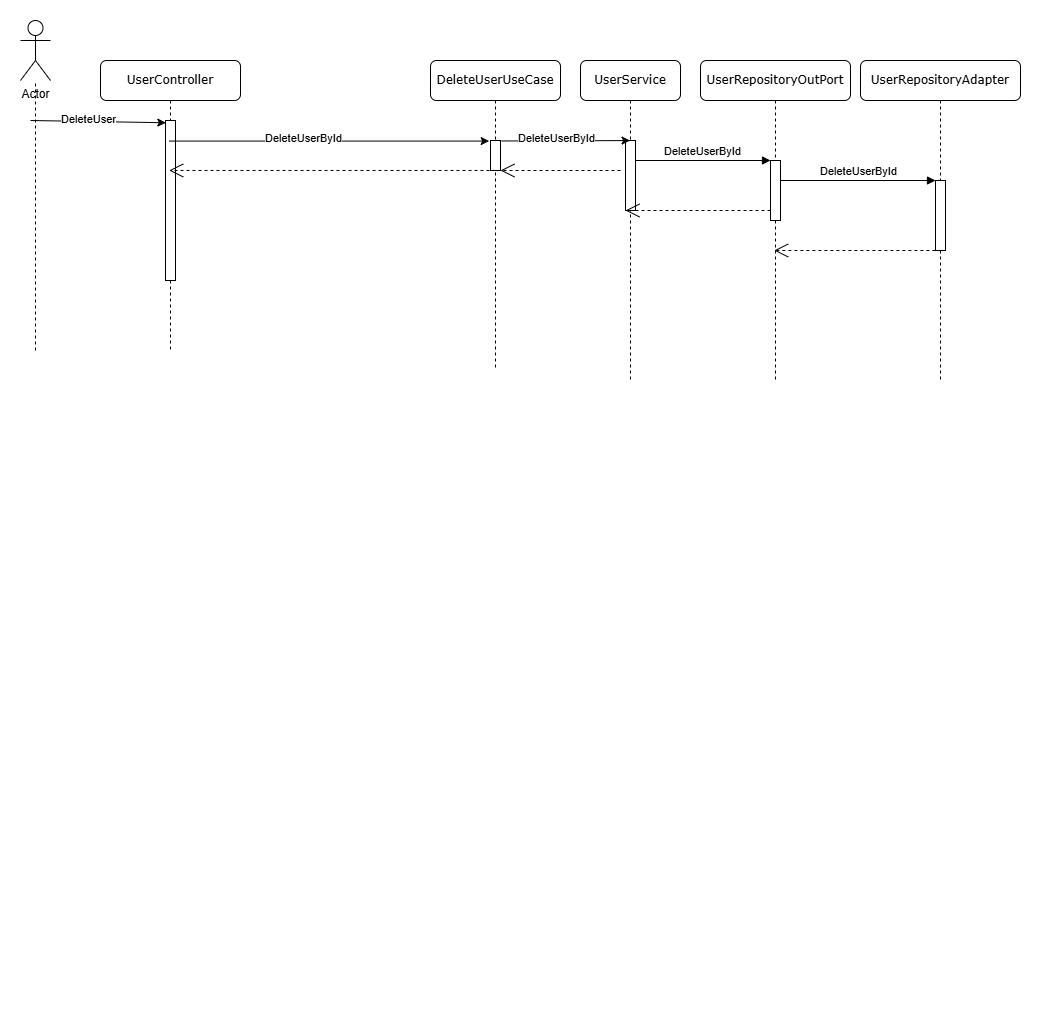

The diagram above was exported from draw.io. Its source (the exported page's mxGraphModel, read from the mxfile embedded in the PNG):
<mxGraphModel dx="1964" dy="460" grid="1" gridSize="10" guides="1" tooltips="1" connect="1" arrows="1" fold="1" page="1" pageScale="1" pageWidth="1100" pageHeight="850" background="none" math="0" shadow="0">
  <root>
    <mxCell id="e2BI7xOAZHHDfoJFTqgN-0" />
    <mxCell id="e2BI7xOAZHHDfoJFTqgN-1" parent="e2BI7xOAZHHDfoJFTqgN-0" />
    <mxCell id="e2BI7xOAZHHDfoJFTqgN-2" value="UserRepositoryOutPort" style="shape=umlLifeline;perimeter=lifelinePerimeter;whiteSpace=wrap;html=1;container=1;collapsible=0;recursiveResize=0;outlineConnect=0;rounded=1;shadow=0;comic=0;labelBackgroundColor=none;strokeWidth=1;fontFamily=Verdana;fontSize=12;align=center;" parent="e2BI7xOAZHHDfoJFTqgN-1" vertex="1">
      <mxGeometry x="220" y="80" width="150" height="320" as="geometry" />
    </mxCell>
    <mxCell id="e2BI7xOAZHHDfoJFTqgN-3" value="" style="html=1;points=[];perimeter=orthogonalPerimeter;rounded=0;shadow=0;comic=0;labelBackgroundColor=none;strokeWidth=1;fontFamily=Verdana;fontSize=12;align=center;" parent="e2BI7xOAZHHDfoJFTqgN-2" vertex="1">
      <mxGeometry x="70" y="100" width="10" height="60" as="geometry" />
    </mxCell>
    <mxCell id="e2BI7xOAZHHDfoJFTqgN-4" value="UserRepositoryAdapter" style="shape=umlLifeline;perimeter=lifelinePerimeter;whiteSpace=wrap;html=1;container=1;collapsible=0;recursiveResize=0;outlineConnect=0;rounded=1;shadow=0;comic=0;labelBackgroundColor=none;strokeWidth=1;fontFamily=Verdana;fontSize=12;align=center;" parent="e2BI7xOAZHHDfoJFTqgN-1" vertex="1">
      <mxGeometry x="380" y="80" width="160" height="320" as="geometry" />
    </mxCell>
    <mxCell id="e2BI7xOAZHHDfoJFTqgN-5" value="" style="html=1;points=[];perimeter=orthogonalPerimeter;rounded=0;shadow=0;comic=0;labelBackgroundColor=none;strokeWidth=1;fontFamily=Verdana;fontSize=12;align=center;" parent="e2BI7xOAZHHDfoJFTqgN-4" vertex="1">
      <mxGeometry x="75" y="120" width="10" height="70" as="geometry" />
    </mxCell>
    <mxCell id="e2BI7xOAZHHDfoJFTqgN-17" value="UserService" style="shape=umlLifeline;perimeter=lifelinePerimeter;whiteSpace=wrap;html=1;container=1;collapsible=0;recursiveResize=0;outlineConnect=0;rounded=1;shadow=0;comic=0;labelBackgroundColor=none;strokeWidth=1;fontFamily=Verdana;fontSize=12;align=center;" parent="e2BI7xOAZHHDfoJFTqgN-1" vertex="1">
      <mxGeometry x="100" y="80" width="100" height="320" as="geometry" />
    </mxCell>
    <mxCell id="e2BI7xOAZHHDfoJFTqgN-18" value="" style="html=1;points=[];perimeter=orthogonalPerimeter;rounded=0;shadow=0;comic=0;labelBackgroundColor=none;strokeWidth=1;fontFamily=Verdana;fontSize=12;align=center;" parent="e2BI7xOAZHHDfoJFTqgN-17" vertex="1">
      <mxGeometry x="45" y="80" width="10" height="70" as="geometry" />
    </mxCell>
    <mxCell id="s1nUczsXNLC_82sxWNjD-0" value="" style="endArrow=open;endSize=12;dashed=1;html=1;rounded=0;" parent="e2BI7xOAZHHDfoJFTqgN-17" edge="1">
      <mxGeometry width="160" relative="1" as="geometry">
        <mxPoint x="190" y="150" as="sourcePoint" />
        <mxPoint x="45" y="150" as="targetPoint" />
      </mxGeometry>
    </mxCell>
    <mxCell id="e2BI7xOAZHHDfoJFTqgN-20" value="&lt;span style=&quot;font-family: Helvetica; font-size: 11px; background-color: rgb(255, 255, 255);&quot;&gt;DeleteUserById&lt;/span&gt;" style="html=1;verticalAlign=bottom;endArrow=block;entryX=0;entryY=0;labelBackgroundColor=none;fontFamily=Verdana;fontSize=12;edgeStyle=elbowEdgeStyle;elbow=vertical;" parent="e2BI7xOAZHHDfoJFTqgN-1" source="e2BI7xOAZHHDfoJFTqgN-18" target="e2BI7xOAZHHDfoJFTqgN-3" edge="1">
      <mxGeometry x="0.0011" relative="1" as="geometry">
        <mxPoint x="220" y="190" as="sourcePoint" />
        <mxPoint as="offset" />
      </mxGeometry>
    </mxCell>
    <mxCell id="e2BI7xOAZHHDfoJFTqgN-21" value="&lt;span style=&quot;font-family: Helvetica; font-size: 11px; background-color: rgb(255, 255, 255);&quot;&gt;DeleteUserById&lt;/span&gt;" style="html=1;verticalAlign=bottom;endArrow=block;entryX=0;entryY=0;labelBackgroundColor=none;fontFamily=Verdana;fontSize=12;edgeStyle=elbowEdgeStyle;elbow=vertical;" parent="e2BI7xOAZHHDfoJFTqgN-1" source="e2BI7xOAZHHDfoJFTqgN-3" target="e2BI7xOAZHHDfoJFTqgN-5" edge="1">
      <mxGeometry relative="1" as="geometry">
        <mxPoint x="370" y="200" as="sourcePoint" />
      </mxGeometry>
    </mxCell>
    <mxCell id="e2BI7xOAZHHDfoJFTqgN-30" value="" style="endArrow=open;endSize=12;dashed=1;html=1;rounded=0;exitX=0.588;exitY=1;exitDx=0;exitDy=0;exitPerimeter=0;" parent="e2BI7xOAZHHDfoJFTqgN-1" source="e2BI7xOAZHHDfoJFTqgN-5" target="e2BI7xOAZHHDfoJFTqgN-2" edge="1">
      <mxGeometry width="160" relative="1" as="geometry">
        <mxPoint x="410" y="980" as="sourcePoint" />
        <mxPoint x="570" y="980" as="targetPoint" />
      </mxGeometry>
    </mxCell>
    <mxCell id="e2BI7xOAZHHDfoJFTqgN-31" value="DeleteUserUseCase" style="shape=umlLifeline;perimeter=lifelinePerimeter;whiteSpace=wrap;html=1;container=1;collapsible=0;recursiveResize=0;outlineConnect=0;rounded=1;shadow=0;comic=0;labelBackgroundColor=none;strokeWidth=1;fontFamily=Verdana;fontSize=12;align=center;" parent="e2BI7xOAZHHDfoJFTqgN-1" vertex="1">
      <mxGeometry x="-50" y="80" width="130" height="310" as="geometry" />
    </mxCell>
    <mxCell id="e2BI7xOAZHHDfoJFTqgN-32" value="" style="html=1;points=[];perimeter=orthogonalPerimeter;rounded=0;shadow=0;comic=0;labelBackgroundColor=none;strokeWidth=1;fontFamily=Verdana;fontSize=12;align=center;" parent="e2BI7xOAZHHDfoJFTqgN-31" vertex="1">
      <mxGeometry x="60" y="80" width="10" height="30" as="geometry" />
    </mxCell>
    <mxCell id="s1nUczsXNLC_82sxWNjD-1" value="" style="endArrow=open;endSize=12;dashed=1;html=1;rounded=0;" parent="e2BI7xOAZHHDfoJFTqgN-31" edge="1">
      <mxGeometry width="160" relative="1" as="geometry">
        <mxPoint x="190" y="110" as="sourcePoint" />
        <mxPoint x="70" y="110" as="targetPoint" />
      </mxGeometry>
    </mxCell>
    <mxCell id="e2BI7xOAZHHDfoJFTqgN-33" value="" style="endArrow=none;dashed=1;html=1;rounded=0;" parent="e2BI7xOAZHHDfoJFTqgN-1" target="e2BI7xOAZHHDfoJFTqgN-34" edge="1">
      <mxGeometry width="50" height="50" relative="1" as="geometry">
        <mxPoint x="-445" y="370" as="sourcePoint" />
        <mxPoint x="-440" y="70" as="targetPoint" />
      </mxGeometry>
    </mxCell>
    <mxCell id="e2BI7xOAZHHDfoJFTqgN-34" value="Actor" style="shape=umlActor;verticalLabelPosition=bottom;verticalAlign=top;html=1;outlineConnect=0;" parent="e2BI7xOAZHHDfoJFTqgN-1" vertex="1">
      <mxGeometry x="-460" y="40" width="30" height="60" as="geometry" />
    </mxCell>
    <mxCell id="e2BI7xOAZHHDfoJFTqgN-35" value="" style="endArrow=classic;html=1;rounded=0;exitX=1.1;exitY=0.016;exitDx=0;exitDy=0;exitPerimeter=0;entryX=0.457;entryY=0.001;entryDx=0;entryDy=0;entryPerimeter=0;" parent="e2BI7xOAZHHDfoJFTqgN-1" source="e2BI7xOAZHHDfoJFTqgN-32" target="e2BI7xOAZHHDfoJFTqgN-18" edge="1">
      <mxGeometry width="50" height="50" relative="1" as="geometry">
        <mxPoint x="35.5" y="180" as="sourcePoint" />
        <mxPoint x="145.00000000000023" y="180" as="targetPoint" />
        <Array as="points" />
      </mxGeometry>
    </mxCell>
    <mxCell id="e2BI7xOAZHHDfoJFTqgN-36" value="DeleteUserById" style="edgeLabel;html=1;align=center;verticalAlign=middle;resizable=0;points=[];" parent="e2BI7xOAZHHDfoJFTqgN-35" vertex="1" connectable="0">
      <mxGeometry x="-0.1659" y="3" relative="1" as="geometry">
        <mxPoint x="1" as="offset" />
      </mxGeometry>
    </mxCell>
    <mxCell id="e2BI7xOAZHHDfoJFTqgN-39" value="UserController" style="shape=umlLifeline;perimeter=lifelinePerimeter;whiteSpace=wrap;html=1;container=1;collapsible=0;recursiveResize=0;outlineConnect=0;rounded=1;shadow=0;comic=0;labelBackgroundColor=none;strokeWidth=1;fontFamily=Verdana;fontSize=12;align=center;" parent="e2BI7xOAZHHDfoJFTqgN-1" vertex="1">
      <mxGeometry x="-380" y="80" width="140" height="290" as="geometry" />
    </mxCell>
    <mxCell id="e2BI7xOAZHHDfoJFTqgN-40" value="" style="html=1;points=[];perimeter=orthogonalPerimeter;rounded=0;shadow=0;comic=0;labelBackgroundColor=none;strokeWidth=1;fontFamily=Verdana;fontSize=12;align=center;" parent="e2BI7xOAZHHDfoJFTqgN-39" vertex="1">
      <mxGeometry x="65" y="60" width="10" height="160" as="geometry" />
    </mxCell>
    <mxCell id="e2BI7xOAZHHDfoJFTqgN-41" value="" style="endArrow=classic;html=1;rounded=0;entryX=0.033;entryY=0.014;entryDx=0;entryDy=0;entryPerimeter=0;" parent="e2BI7xOAZHHDfoJFTqgN-1" target="e2BI7xOAZHHDfoJFTqgN-40" edge="1">
      <mxGeometry width="50" height="50" relative="1" as="geometry">
        <mxPoint x="-450" y="140" as="sourcePoint" />
        <mxPoint x="-320" y="170" as="targetPoint" />
        <Array as="points" />
      </mxGeometry>
    </mxCell>
    <mxCell id="e2BI7xOAZHHDfoJFTqgN-42" value="DeleteUser" style="edgeLabel;html=1;align=center;verticalAlign=middle;resizable=0;points=[];" parent="e2BI7xOAZHHDfoJFTqgN-41" vertex="1" connectable="0">
      <mxGeometry x="-0.1659" y="3" relative="1" as="geometry">
        <mxPoint x="1" as="offset" />
      </mxGeometry>
    </mxCell>
    <mxCell id="e2BI7xOAZHHDfoJFTqgN-45" value="" style="endArrow=classic;html=1;rounded=0;entryX=-0.133;entryY=0.019;entryDx=0;entryDy=0;entryPerimeter=0;" parent="e2BI7xOAZHHDfoJFTqgN-1" source="e2BI7xOAZHHDfoJFTqgN-39" target="e2BI7xOAZHHDfoJFTqgN-32" edge="1">
      <mxGeometry width="50" height="50" relative="1" as="geometry">
        <mxPoint x="-119" y="201" as="sourcePoint" />
        <mxPoint x="10" y="200" as="targetPoint" />
        <Array as="points" />
      </mxGeometry>
    </mxCell>
    <mxCell id="e2BI7xOAZHHDfoJFTqgN-46" value="DeleteUserById" style="edgeLabel;html=1;align=center;verticalAlign=middle;resizable=0;points=[];" parent="e2BI7xOAZHHDfoJFTqgN-45" vertex="1" connectable="0">
      <mxGeometry x="-0.1659" y="3" relative="1" as="geometry">
        <mxPoint x="1" as="offset" />
      </mxGeometry>
    </mxCell>
    <mxCell id="e2BI7xOAZHHDfoJFTqgN-48" value="" style="endArrow=open;endSize=12;dashed=1;html=1;rounded=0;exitX=1.1;exitY=0.999;exitDx=0;exitDy=0;exitPerimeter=0;" parent="e2BI7xOAZHHDfoJFTqgN-1" source="e2BI7xOAZHHDfoJFTqgN-32" target="e2BI7xOAZHHDfoJFTqgN-39" edge="1">
      <mxGeometry width="160" relative="1" as="geometry">
        <mxPoint x="20" y="910" as="sourcePoint" />
        <mxPoint x="-177" y="910" as="targetPoint" />
      </mxGeometry>
    </mxCell>
    <mxCell id="e2BI7xOAZHHDfoJFTqgN-53" value="" style="endArrow=open;endSize=12;dashed=1;html=1;rounded=0;" parent="e2BI7xOAZHHDfoJFTqgN-1" edge="1">
      <mxGeometry width="160" relative="1" as="geometry">
        <mxPoint x="-140.49999999999977" y="1010" as="sourcePoint" />
        <mxPoint x="-140" y="1010" as="targetPoint" />
      </mxGeometry>
    </mxCell>
  </root>
</mxGraphModel>